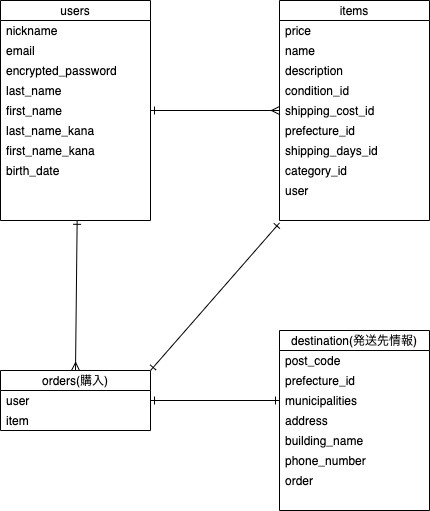

The diagram above was exported from draw.io. Its source (the exported page's mxGraphModel, read from the mxfile embedded in the PNG):
<mxGraphModel dx="907" dy="636" grid="1" gridSize="10" guides="1" tooltips="1" connect="1" arrows="1" fold="1" page="1" pageScale="1" pageWidth="827" pageHeight="1169" math="0" shadow="0">
  <root>
    <mxCell id="0" />
    <mxCell id="1" parent="0" />
    <mxCell id="119" style="edgeStyle=none;html=1;exitX=1;exitY=0.5;exitDx=0;exitDy=0;entryX=0;entryY=0.5;entryDx=0;entryDy=0;startArrow=ERone;startFill=0;endArrow=ERmany;endFill=0;elbow=vertical;" edge="1" parent="1" source="39" target="65">
      <mxGeometry relative="1" as="geometry" />
    </mxCell>
    <mxCell id="39" value="users" style="swimlane;fontStyle=0;childLayout=stackLayout;horizontal=1;startSize=20;horizontalStack=0;resizeParent=1;resizeParentMax=0;resizeLast=0;collapsible=1;marginBottom=0;" vertex="1" parent="1">
      <mxGeometry x="41" y="30" width="150" height="220" as="geometry">
        <mxRectangle x="41" y="40" width="50" height="20" as="alternateBounds" />
      </mxGeometry>
    </mxCell>
    <mxCell id="40" value="nickname" style="text;strokeColor=none;fillColor=none;align=left;verticalAlign=middle;spacingLeft=4;spacingRight=4;overflow=hidden;points=[[0,0.5],[1,0.5]];portConstraint=eastwest;rotatable=0;" vertex="1" parent="39">
      <mxGeometry y="20" width="150" height="20" as="geometry" />
    </mxCell>
    <mxCell id="41" value="email" style="text;strokeColor=none;fillColor=none;align=left;verticalAlign=middle;spacingLeft=4;spacingRight=4;overflow=hidden;points=[[0,0.5],[1,0.5]];portConstraint=eastwest;rotatable=0;" vertex="1" parent="39">
      <mxGeometry y="40" width="150" height="20" as="geometry" />
    </mxCell>
    <mxCell id="53" value="encrypted_password" style="text;strokeColor=none;fillColor=none;align=left;verticalAlign=middle;spacingLeft=4;spacingRight=4;overflow=hidden;points=[[0,0.5],[1,0.5]];portConstraint=eastwest;rotatable=0;" vertex="1" parent="39">
      <mxGeometry y="60" width="150" height="20" as="geometry" />
    </mxCell>
    <mxCell id="54" value="last_name" style="text;strokeColor=none;fillColor=none;align=left;verticalAlign=middle;spacingLeft=4;spacingRight=4;overflow=hidden;points=[[0,0.5],[1,0.5]];portConstraint=eastwest;rotatable=0;" vertex="1" parent="39">
      <mxGeometry y="80" width="150" height="20" as="geometry" />
    </mxCell>
    <mxCell id="55" value="first_name" style="text;strokeColor=none;fillColor=none;align=left;verticalAlign=middle;spacingLeft=4;spacingRight=4;overflow=hidden;points=[[0,0.5],[1,0.5]];portConstraint=eastwest;rotatable=0;" vertex="1" parent="39">
      <mxGeometry y="100" width="150" height="20" as="geometry" />
    </mxCell>
    <mxCell id="57" value="last_name_kana" style="text;strokeColor=none;fillColor=none;align=left;verticalAlign=middle;spacingLeft=4;spacingRight=4;overflow=hidden;points=[[0,0.5],[1,0.5]];portConstraint=eastwest;rotatable=0;" vertex="1" parent="39">
      <mxGeometry y="120" width="150" height="20" as="geometry" />
    </mxCell>
    <mxCell id="88" value="first_name_kana" style="text;strokeColor=none;fillColor=none;align=left;verticalAlign=middle;spacingLeft=4;spacingRight=4;overflow=hidden;points=[[0,0.5],[1,0.5]];portConstraint=eastwest;rotatable=0;" vertex="1" parent="39">
      <mxGeometry y="140" width="150" height="20" as="geometry" />
    </mxCell>
    <mxCell id="87" value="birth_date" style="text;strokeColor=none;fillColor=none;align=left;verticalAlign=middle;spacingLeft=4;spacingRight=4;overflow=hidden;points=[[0,0.5],[1,0.5]];portConstraint=eastwest;rotatable=0;" vertex="1" parent="39">
      <mxGeometry y="160" width="150" height="20" as="geometry" />
    </mxCell>
    <mxCell id="109" style="text;strokeColor=none;fillColor=none;align=left;verticalAlign=middle;spacingLeft=4;spacingRight=4;overflow=hidden;points=[[0,0.5],[1,0.5]];portConstraint=eastwest;rotatable=0;" vertex="1" parent="39">
      <mxGeometry y="180" width="150" height="20" as="geometry" />
    </mxCell>
    <mxCell id="123" style="text;strokeColor=none;fillColor=none;align=left;verticalAlign=middle;spacingLeft=4;spacingRight=4;overflow=hidden;points=[[0,0.5],[1,0.5]];portConstraint=eastwest;rotatable=0;" vertex="1" parent="39">
      <mxGeometry y="200" width="150" height="20" as="geometry" />
    </mxCell>
    <mxCell id="59" value="items" style="swimlane;fontStyle=0;childLayout=stackLayout;horizontal=1;startSize=20;horizontalStack=0;resizeParent=1;resizeParentMax=0;resizeLast=0;collapsible=1;marginBottom=0;" vertex="1" parent="1">
      <mxGeometry x="320" y="30" width="150" height="220" as="geometry">
        <mxRectangle x="41" y="40" width="50" height="20" as="alternateBounds" />
      </mxGeometry>
    </mxCell>
    <mxCell id="61" value="price" style="text;strokeColor=none;fillColor=none;align=left;verticalAlign=middle;spacingLeft=4;spacingRight=4;overflow=hidden;points=[[0,0.5],[1,0.5]];portConstraint=eastwest;rotatable=0;" vertex="1" parent="59">
      <mxGeometry y="20" width="150" height="20" as="geometry" />
    </mxCell>
    <mxCell id="60" value="name" style="text;strokeColor=none;fillColor=none;align=left;verticalAlign=middle;spacingLeft=4;spacingRight=4;overflow=hidden;points=[[0,0.5],[1,0.5]];portConstraint=eastwest;rotatable=0;" vertex="1" parent="59">
      <mxGeometry y="40" width="150" height="20" as="geometry" />
    </mxCell>
    <mxCell id="63" value="description" style="text;strokeColor=none;fillColor=none;align=left;verticalAlign=middle;spacingLeft=4;spacingRight=4;overflow=hidden;points=[[0,0.5],[1,0.5]];portConstraint=eastwest;rotatable=0;" vertex="1" parent="59">
      <mxGeometry y="60" width="150" height="20" as="geometry" />
    </mxCell>
    <mxCell id="64" value="condition_id" style="text;strokeColor=none;fillColor=none;align=left;verticalAlign=middle;spacingLeft=4;spacingRight=4;overflow=hidden;points=[[0,0.5],[1,0.5]];portConstraint=eastwest;rotatable=0;" vertex="1" parent="59">
      <mxGeometry y="80" width="150" height="20" as="geometry" />
    </mxCell>
    <mxCell id="65" value="shipping_cost_id" style="text;strokeColor=none;fillColor=none;align=left;verticalAlign=middle;spacingLeft=4;spacingRight=4;overflow=hidden;points=[[0,0.5],[1,0.5]];portConstraint=eastwest;rotatable=0;" vertex="1" parent="59">
      <mxGeometry y="100" width="150" height="20" as="geometry" />
    </mxCell>
    <mxCell id="102" value="prefecture_id" style="text;strokeColor=none;fillColor=none;align=left;verticalAlign=middle;spacingLeft=4;spacingRight=4;overflow=hidden;points=[[0,0.5],[1,0.5]];portConstraint=eastwest;rotatable=0;" vertex="1" parent="59">
      <mxGeometry y="120" width="150" height="20" as="geometry" />
    </mxCell>
    <mxCell id="66" value="shipping_days_id" style="text;strokeColor=none;fillColor=none;align=left;verticalAlign=middle;spacingLeft=4;spacingRight=4;overflow=hidden;points=[[0,0.5],[1,0.5]];portConstraint=eastwest;rotatable=0;" vertex="1" parent="59">
      <mxGeometry y="140" width="150" height="20" as="geometry" />
    </mxCell>
    <mxCell id="99" value="category_id" style="text;strokeColor=none;fillColor=none;align=left;verticalAlign=middle;spacingLeft=4;spacingRight=4;overflow=hidden;points=[[0,0.5],[1,0.5]];portConstraint=eastwest;rotatable=0;" vertex="1" parent="59">
      <mxGeometry y="160" width="150" height="20" as="geometry" />
    </mxCell>
    <mxCell id="126" value="user" style="text;strokeColor=none;fillColor=none;align=left;verticalAlign=middle;spacingLeft=4;spacingRight=4;overflow=hidden;points=[[0,0.5],[1,0.5]];portConstraint=eastwest;rotatable=0;" vertex="1" parent="59">
      <mxGeometry y="180" width="150" height="20" as="geometry" />
    </mxCell>
    <mxCell id="129" style="text;strokeColor=none;fillColor=none;align=left;verticalAlign=middle;spacingLeft=4;spacingRight=4;overflow=hidden;points=[[0,0.5],[1,0.5]];portConstraint=eastwest;rotatable=0;" vertex="1" parent="59">
      <mxGeometry y="200" width="150" height="20" as="geometry" />
    </mxCell>
    <mxCell id="68" value="destination(発送先情報)" style="swimlane;fontStyle=0;childLayout=stackLayout;horizontal=1;startSize=20;horizontalStack=0;resizeParent=1;resizeParentMax=0;resizeLast=0;collapsible=1;marginBottom=0;" vertex="1" parent="1">
      <mxGeometry x="320" y="360" width="150" height="180" as="geometry">
        <mxRectangle x="41" y="40" width="50" height="20" as="alternateBounds" />
      </mxGeometry>
    </mxCell>
    <mxCell id="69" value="post_code" style="text;strokeColor=none;fillColor=none;align=left;verticalAlign=middle;spacingLeft=4;spacingRight=4;overflow=hidden;points=[[0,0.5],[1,0.5]];portConstraint=eastwest;rotatable=0;" vertex="1" parent="68">
      <mxGeometry y="20" width="150" height="20" as="geometry" />
    </mxCell>
    <mxCell id="70" value="prefecture_id" style="text;strokeColor=none;fillColor=none;align=left;verticalAlign=middle;spacingLeft=4;spacingRight=4;overflow=hidden;points=[[0,0.5],[1,0.5]];portConstraint=eastwest;rotatable=0;" vertex="1" parent="68">
      <mxGeometry y="40" width="150" height="20" as="geometry" />
    </mxCell>
    <mxCell id="71" value="municipalities" style="text;strokeColor=none;fillColor=none;align=left;verticalAlign=middle;spacingLeft=4;spacingRight=4;overflow=hidden;points=[[0,0.5],[1,0.5]];portConstraint=eastwest;rotatable=0;" vertex="1" parent="68">
      <mxGeometry y="60" width="150" height="20" as="geometry" />
    </mxCell>
    <mxCell id="72" value="address" style="text;strokeColor=none;fillColor=none;align=left;verticalAlign=middle;spacingLeft=4;spacingRight=4;overflow=hidden;points=[[0,0.5],[1,0.5]];portConstraint=eastwest;rotatable=0;" vertex="1" parent="68">
      <mxGeometry y="80" width="150" height="20" as="geometry" />
    </mxCell>
    <mxCell id="73" value="building_name" style="text;strokeColor=none;fillColor=none;align=left;verticalAlign=middle;spacingLeft=4;spacingRight=4;overflow=hidden;points=[[0,0.5],[1,0.5]];portConstraint=eastwest;rotatable=0;" vertex="1" parent="68">
      <mxGeometry y="100" width="150" height="20" as="geometry" />
    </mxCell>
    <mxCell id="74" value="phone_number" style="text;strokeColor=none;fillColor=none;align=left;verticalAlign=middle;spacingLeft=4;spacingRight=4;overflow=hidden;points=[[0,0.5],[1,0.5]];portConstraint=eastwest;rotatable=0;" vertex="1" parent="68">
      <mxGeometry y="120" width="150" height="20" as="geometry" />
    </mxCell>
    <mxCell id="75" value="order" style="text;strokeColor=none;fillColor=none;align=left;verticalAlign=middle;spacingLeft=4;spacingRight=4;overflow=hidden;points=[[0,0.5],[1,0.5]];portConstraint=eastwest;rotatable=0;" vertex="1" parent="68">
      <mxGeometry y="140" width="150" height="20" as="geometry" />
    </mxCell>
    <mxCell id="76" style="text;strokeColor=none;fillColor=none;align=left;verticalAlign=middle;spacingLeft=4;spacingRight=4;overflow=hidden;points=[[0,0.5],[1,0.5]];portConstraint=eastwest;rotatable=0;" vertex="1" parent="68">
      <mxGeometry y="160" width="150" height="20" as="geometry" />
    </mxCell>
    <mxCell id="124" style="edgeStyle=none;html=1;exitX=0.5;exitY=0;exitDx=0;exitDy=0;entryX=0.511;entryY=0.991;entryDx=0;entryDy=0;entryPerimeter=0;startArrow=ERmany;startFill=0;endArrow=ERone;endFill=0;elbow=vertical;" edge="1" parent="1" source="77" target="123">
      <mxGeometry relative="1" as="geometry" />
    </mxCell>
    <mxCell id="128" style="edgeStyle=none;html=1;exitX=1;exitY=0;exitDx=0;exitDy=0;entryX=0;entryY=1.122;entryDx=0;entryDy=0;entryPerimeter=0;startArrow=ERone;startFill=0;endArrow=ERone;endFill=0;elbow=vertical;" edge="1" parent="1" source="77" target="129">
      <mxGeometry relative="1" as="geometry" />
    </mxCell>
    <mxCell id="77" value="orders(購入)" style="swimlane;fontStyle=0;childLayout=stackLayout;horizontal=1;startSize=20;horizontalStack=0;resizeParent=1;resizeParentMax=0;resizeLast=0;collapsible=1;marginBottom=0;" vertex="1" parent="1">
      <mxGeometry x="41" y="400" width="150" height="60" as="geometry">
        <mxRectangle x="41" y="40" width="50" height="20" as="alternateBounds" />
      </mxGeometry>
    </mxCell>
    <mxCell id="78" value="user" style="text;strokeColor=none;fillColor=none;align=left;verticalAlign=middle;spacingLeft=4;spacingRight=4;overflow=hidden;points=[[0,0.5],[1,0.5]];portConstraint=eastwest;rotatable=0;" vertex="1" parent="77">
      <mxGeometry y="20" width="150" height="20" as="geometry" />
    </mxCell>
    <mxCell id="79" value="item" style="text;strokeColor=none;fillColor=none;align=left;verticalAlign=middle;spacingLeft=4;spacingRight=4;overflow=hidden;points=[[0,0.5],[1,0.5]];portConstraint=eastwest;rotatable=0;" vertex="1" parent="77">
      <mxGeometry y="40" width="150" height="20" as="geometry" />
    </mxCell>
    <mxCell id="127" style="edgeStyle=none;html=1;exitX=1;exitY=0.5;exitDx=0;exitDy=0;entryX=0;entryY=0.5;entryDx=0;entryDy=0;startArrow=ERone;startFill=0;endArrow=ERone;endFill=0;elbow=vertical;" edge="1" parent="1" source="78" target="71">
      <mxGeometry relative="1" as="geometry" />
    </mxCell>
  </root>
</mxGraphModel>